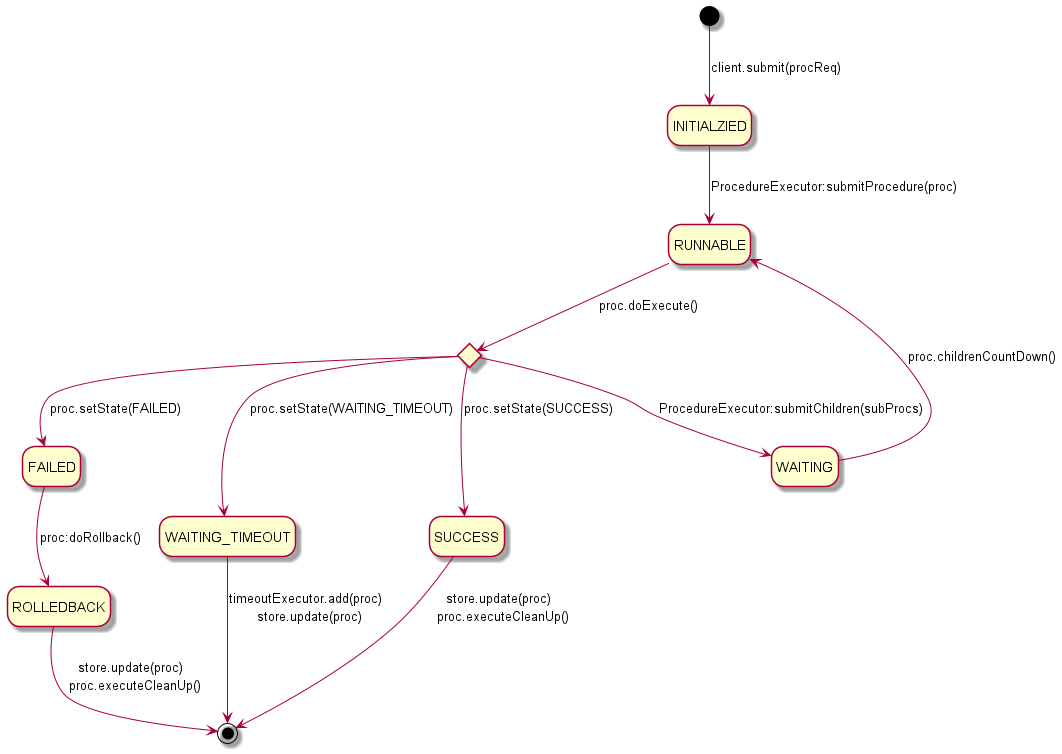

The diagram above was rendered by PlantUML. Its source (embedded in the PNG):
@startuml
'https://plantuml.com/state-diagram

hide empty description

[*] --> INITIALZIED : client.submit(procReq)
state INITIALZIED
INITIALZIED-->RUNNABLE: ProcedureExecutor:submitProcedure(proc)

state c<<choice>>

state RUNNABLE
RUNNABLE-->c: proc.doExecute()



FAILED --> ROLLEDBACK : proc:doRollback()


state WAITING
WAITING --> RUNNABLE: proc.childrenCountDown()






state WAITING_TIMEOUT
state ROLLEDBACK
state FAILED
state SUCCESS

c-->WAITING: ProcedureExecutor:submitChildren(subProcs)
c-->WAITING_TIMEOUT : proc.setState(WAITING_TIMEOUT)
c-->FAILED : proc.setState(FAILED)
c-->SUCCESS : proc.setState(SUCCESS)
WAITING_TIMEOUT --> [*]: timeoutExecutor.add(proc) \n store.update(proc)
SUCCESS --> [*]:store.update(proc) \n proc.executeCleanUp()
ROLLEDBACK --> [*]:store.update(proc) \n proc.executeCleanUp()
@enduml